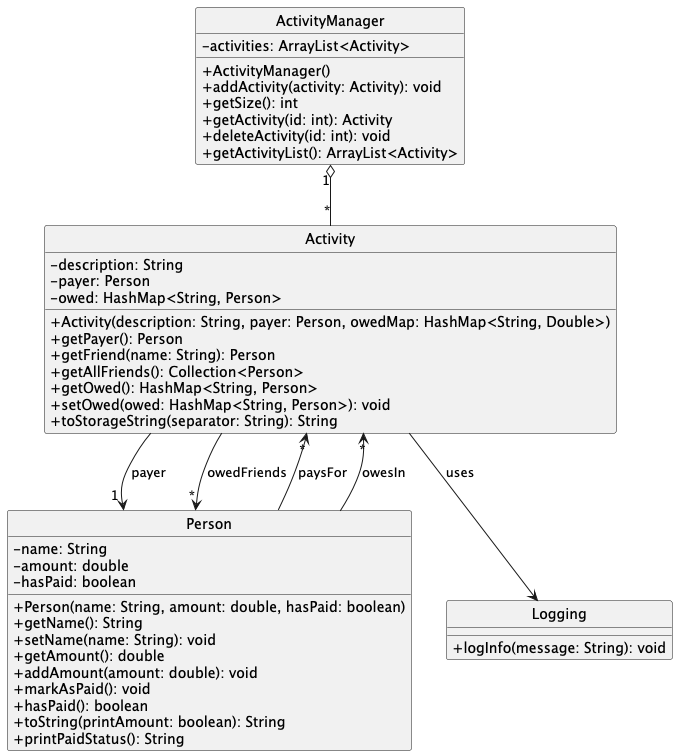

The diagram above was rendered by PlantUML. Its source (embedded in the PNG):
@startuml
skinparam classAttributeIconSize 0
hide circle

class Activity {
    - description: String
    - payer: Person
    - owed: HashMap<String, Person>
    + Activity(description: String, payer: Person, owedMap: HashMap<String, Double>)
    + getPayer(): Person
    + getFriend(name: String): Person
    + getAllFriends(): Collection<Person>
    + getOwed(): HashMap<String, Person>
    + setOwed(owed: HashMap<String, Person>): void
    + toStorageString(separator: String): String
}

class ActivityManager {
    - activities: ArrayList<Activity>
    + ActivityManager()
    + addActivity(activity: Activity): void
    + getSize(): int
    + getActivity(id: int): Activity
    + deleteActivity(id: int): void
    + getActivityList(): ArrayList<Activity>
}

class Person {
    - name: String
    - amount: double
    - hasPaid: boolean
    + Person(name: String, amount: double, hasPaid: boolean)
    + getName(): String
    + setName(name: String): void
    + getAmount(): double
    + addAmount(amount: double): void
    + markAsPaid(): void
    + hasPaid(): boolean
    + toString(printAmount: boolean): String
    + printPaidStatus(): String
}

class Logging {
    + logInfo(message: String): void
}

ActivityManager "1" o-- "*" Activity
Activity --> "1" Person : payer
Activity --> "*" Person : owedFriends
Person --> "*" Activity : paysFor
Person --> "*" Activity : owesIn
Activity --> Logging : uses
@enduml